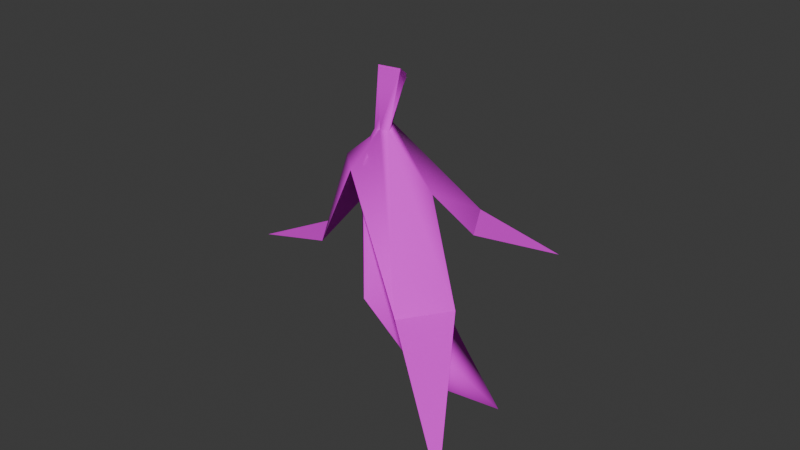 # Source: banana_peel.blend  (saved by Blender 5.1.29; exported with 4.5.12 LTS)
import bpy
from mathutils import Matrix  # noqa: F401  (used for matrix-valued properties, if any)

bpy.ops.wm.read_factory_settings(use_empty=True)
scene = bpy.context.scene
scene.name = 'Scene'

# ---- collections
col_collection = bpy.data.collections.new('Collection'); scene.collection.children.link(col_collection)

# ---- images (referenced by path relative to the original .blend; pixels are not part of the script)
import os
ASSET_DIR = os.environ.get("B2B_ASSET_DIR", "")  # directory of the original .blend (textures are referenced by path, not embedded)
HERE = os.path.dirname(os.path.abspath(__file__))  # packed textures are extracted next to this script under _unpacked/

def load_image(name, relpath, width, height, colorspace="sRGB"):
    """Load a texture the original file referenced (path relative to the .blend, or extracted next to this script)."""
    p = next((c for c in (os.path.join(HERE, relpath), os.path.join(ASSET_DIR, relpath)) if relpath and os.path.exists(c)), "")
    if p:
        img = bpy.data.images.load(p, check_existing=True)
        img.name = name
    else:  # same state as the original file: an image datablock whose file is absent (Cycles renders it pink)
        img = bpy.data.images.new(name, width, height)
        img.source = "FILE"
        img.filepath = "//" + (relpath or name)
    img.colorspace_settings.name = colorspace
    return img
img_banana = load_image('banana', 'banana.png', 1024, 1024, 'sRGB')

# ---- materials (node trees are filled in below, after node groups)
mat_material = bpy.data.materials.new('Material')
mat_material.alpha_threshold = 0.0
mat_material.use_backface_culling_lightprobe_volume = False
mat_material.roughness = 0.5
mat_material.line_color = (0.0, 0.0, 0.0, 1.0)

# ---- material node trees
mat_material.use_nodes = True; mat_material.node_tree.nodes.clear()
_N = mat_material.node_tree.nodes; _L = mat_material.node_tree.links
n0 = _N.new('ShaderNodeOutputMaterial'); n0.name = 'Material Output'; n0.location = (200, 100)
n1 = _N.new('ShaderNodeBsdfPrincipled'); n1.name = 'Principled BSDF'; n1.location = (-200, 100)
n1.inputs[2].default_value = 1.0
n2 = _N.new('ShaderNodeTexImage'); n2.name = 'Image Texture'; n2.location = (-490, 80)
n2.image = img_banana
n2.interpolation = 'Closest'
_L.new(n1.outputs[0], n0.inputs[0])
_L.new(n2.outputs[0], n1.inputs[0])
n0.is_active_output = True

# ---- world
world_world = bpy.data.worlds.new('World'); scene.world = world_world
world_world.use_nodes = True; world_world.node_tree.nodes.clear()
_N = world_world.node_tree.nodes; _L = world_world.node_tree.links
n0 = _N.new('ShaderNodeOutputWorld'); n0.name = 'World Output'; n0.location = (200, 100)
n1 = _N.new('ShaderNodeBackground'); n1.name = 'Background'; n1.location = (-200, 100)
n1.inputs[0].default_value = (0.05088, 0.05088, 0.05088, 1.0)
_L.new(n1.outputs[0], n0.inputs[0])
n0.is_active_output = True
world_world.color = (0.05088, 0.05088, 0.05088)
world_world.sun_shadow_jitter_overblur = 0.0

# ---- meshes
me_cube = bpy.data.meshes.new('Cube')
me_cube.from_pydata([(-0.005809, 0.01509, 0.2008), (0.08935, 0.2932, -0.07704), (0.004732, -0.005147, 0.1964), (0.2911, -0.2629, -0.05936), (0.0306, 0.1659, 0.02939), (-0.2787, 0.03879, -0.06298), (-0.01176, -0.003531, 0.1951), (-0.03776, 0.06825, 0.1231), (-0.1135, -0.01194, 0.00224), (0.1202, -0.1314, 0.02206), (-0.1363, 0.05539, 0.005748), (-0.02947, -0.04147, 0.1456), (0.06817, 0.09841, 0.02742), (0.1568, -0.05875, 0.01487), (0.06135, 0.01401, 0.1183), (0.007051, 0.02715, 0.266), (0.0216, -0.002366, 0.2836), (-0.009808, -0.007786, 0.2836), (-0.0824, 0.01031, 0.1375)], [], [(0, 6, 17, 15), (8, 18, 10), (0, 7, 18), (0, 2, 14), (5, 8, 10), (8, 11, 18), (4, 7, 0), (3, 13, 9), (12, 1, 4), (2, 13, 14), (6, 11, 9, 2), (15, 17, 16), (2, 0, 15, 16), (6, 2, 16, 17), (18, 7, 10), (18, 6, 0), (18, 11, 6), (13, 2, 9), (4, 14, 12), (13, 9, 11, 14), (14, 7, 12), (8, 10, 7, 11), (14, 11, 7), (14, 4, 0), (12, 7, 4)])
me_cube.polygons.foreach_set('use_smooth', [1, 1, 1, 1, 1, 1, 1, 1, 1, 1, 1, 1, 1, 1, 1, 1, 1, 1, 1, 0, 0, 0, 0, 1, 0])
_k = set([(0, 15), (2, 16), (6, 17), (15, 16), (15, 17), (16, 17)])
me_cube.attributes.new('sharp_edge', 'BOOLEAN', 'EDGE').data.foreach_set('value', [ (min(e.vertices), max(e.vertices)) in _k for e in me_cube.edges])
_uv = me_cube.uv_layers.new(name='UVMap')
_uv.uv.foreach_set('vector', [1.091, 0.5629, 1.006, 0.6463, 0.7424, 0.2032, 0.9897, 0.1831, 0.6783, 0.2263, 0.4722, 0.6738, 0.4086, 0.1503, 0.2745, 1.067, 0.09841, 0.7447, 0.3531, 0.7266, 0.8397, 0.851, 0.8268, 0.7847, 1.086, 0.6635, 0.3647, 0.4168, 0.6568, 0.939, 0.4265, 0.9281, 0.6783, 0.2263, 0.6755, 0.8415, 0.4722, 0.6738, 0.8155, 0.8241, 0.517, 0.3156, 0.627, -0.0548, 0.3761, 0.4567, 0.509, 0.9465, 0.375, 0.8914, 0.335, 0.8505, 0.39, 0.4494, 0.4309, 0.759, -0.01174, 1.254, 0.2489, 0.4909, 0.2117, 1.015, 0.3901, 0.9481, 0.425, 0.6757, 1.262, 0.3285, 0.4548, 0.9757, 0.8836, 0.1795, 0.7904, 0.1837, 0.8246, 0.113, 1.129, -0.01877, 1.146, 0.06529, 0.9216, 0.1731, 0.818, 0.08259, 0.574, -0.02293, 0.6112, -0.05457, 0.828, 0.0911, 0.7618, 0.1573, 0.4064, 0.7952, 0.05974, 0.7449, 0.4744, 0.07484, 0.4722, 0.6738, 0.4808, 0.9977, 0.3936, 1.014, 0.4722, 0.6738, 0.6755, 0.8415, 0.4808, 0.9977, 0.2489, 0.4909, -0.01174, 1.254, -0.01772, 0.4427, 1.045, 0.3887, 0.3803, 0.6849, 0.7463, 0.3627, 0.4961, 0.832, 0.4961, 0.832, 0.4961, 0.832, 0.4961, 0.832, 0.5388, 0.8477, 0.5388, 0.8477, 0.5306, 0.827, 0.4961, 0.832, 0.4961, 0.832, 0.4961, 0.832, 0.4961, 0.832, 0.4961, 0.832, 0.4961, 0.832, 0.4961, 0.832, 0.3803, 0.6849, 1.045, 0.3887, 0.4555, 1.105, 0.5306, 0.827, 0.5388, 0.8477, 0.5189, 0.8277])
me_cube.materials.append(mat_material)
me_cube.use_mirror_vertex_groups = False
me_cube.update()
me_cube_002 = bpy.data.meshes.new('Cube.002')
me_cube_002.from_pydata([(-0.01272, 0.01533, 0.196), (0.1828, 0.008127, -0.1599), (-0.004333, -0.0001658, 0.1937), (0.09102, 0.0469, -0.1075), (-0.0216, -0.00245, 0.1931), (0.003537, 0.03831, 0.1403), (0.09187, -0.03181, -0.1367), (-0.000126, -0.05258, -0.03014), (-0.01453, -0.03385, 0.1568), (0.1023, -0.01563, -0.09467), (0.02362, -0.0155, 0.1494), (0.00705, 0.02715, 0.2617), (0.0216, -0.002366, 0.2819), (-0.009808, -0.007786, 0.2817), (0.02908, 0.04499, -0.01344), (0.04224, -0.02829, -0.003945), (0.0604, 0.02003, -0.1723), (-0.04399, 0.021, -0.05529), (-0.05262, 0.004738, 0.148)], [], [(0, 4, 13, 11), (10, 8, 7, 15), (5, 14, 17, 18), (14, 5, 10, 15), (1, 6, 16), (14, 3, 16, 17), (10, 5, 0, 2), (1, 9, 6), (9, 1, 3), (15, 7, 6, 9), (11, 13, 12), (2, 0, 11, 12), (4, 2, 12, 13), (8, 2, 4), (8, 4, 0, 18), (10, 2, 8), (3, 14, 15, 9), (16, 3, 1), (18, 17, 7, 8), (17, 16, 6, 7), (18, 0, 5)])
me_cube_002.polygons.foreach_set('use_smooth', [True] * 21)
_k = set([(0, 11), (2, 12), (3, 14), (4, 13), (5, 14), (6, 7), (7, 8), (9, 15), (10, 15), (11, 12), (11, 13), (12, 13), (16, 17), (17, 18)])
me_cube_002.attributes.new('sharp_edge', 'BOOLEAN', 'EDGE').data.foreach_set('value', [ (min(e.vertices), max(e.vertices)) in _k for e in me_cube_002.edges])
_uv = me_cube_002.uv_layers.new(name='UVMap')
_uv.uv.foreach_set('vector', [1.091, 0.5629, 1.006, 0.6463, 0.7424, 0.2032, 0.9897, 0.1831, 0.5562, 0.9678, 0.4299, 0.9679, 0.5785, 0.2982, 0.6911, 0.4143, 0.2747, 0.9772, 0.2459, 0.4161, 0.4259, 0.332, 0.5246, 0.9797, 0.05258, 0.3993, 0.09253, 1.0, -0.06029, 1.029, -0.1096, 0.4614, 0.3647, 0.4168, 0.6147, 0.937, 0.5212, 0.9326, 0.2876, 0.3699, 0.4403, 0.0564, 0.5597, 0.05307, 0.4575, 0.4148, 0.4604, 0.7346, 0.4896, 0.5186, 0.8397, 0.851, 0.8268, 0.7847, 0.3761, 0.4567, 0.4476, 0.9212, 0.3767, 0.8498, 0.3293, 0.8162, 0.39, 0.4494, 0.3817, 0.7867, 0.2074, 0.6413, 0.1875, 0.5738, -0.003187, 0.4341, 0.1267, 0.4688, 0.8836, 0.1795, 0.7904, 0.1837, 0.8246, 0.113, 1.129, -0.01877, 1.146, 0.06529, 0.9216, 0.1731, 0.818, 0.08259, 0.574, -0.02293, 0.6112, -0.05457, 0.828, 0.0911, 0.7618, 0.1573, 0.4011, 0.7084, 0.4548, 0.9757, 0.3901, 0.9481, 0.5895, 0.828, 0.4808, 0.9977, 0.2745, 1.067, 0.3984, 0.798, 0.3095, 0.8597, 0.4548, 0.9757, 0.4011, 0.7084, 0.3667, 0.7622, 0.8842, 0.802, 0.8858, 1.006, 0.3851, 0.9475, 0.5212, 0.9326, 0.4341, 0.8523, 0.3647, 0.4168, 0.4042, 0.7785, 0.4574, 0.3857, 0.6207, 0.4239, 0.5954, 0.8085, 0.4435, 0.3881, 0.5195, 0.1191, 0.629, 0.1499, 0.6046, 0.4206, 0.4758, 0.775, 0.4012, 1.088, 0.2519, 0.868])
me_cube_002.materials.append(mat_material)
me_cube_002.use_mirror_vertex_groups = False
me_cube_002.update()

# ---- objects
ob_bananapeel = bpy.data.objects.new('BananaPeel', me_cube)
ob_banana = bpy.data.objects.new('Banana', me_cube_002)

# ---- transforms, parenting, visibility, modifiers, constraints
ob_bananapeel.location = (0.0, 0.0, 0.0)
ob_bananapeel.lock_rotations_4d = False
ob_bananapeel.empty_display_type = 'ARROWS'
ob_bananapeel.lineart.crease_threshold = 0.0
ob_banana.location = (0.0, 0.0, 0.0)
ob_banana.lock_rotations_4d = False
ob_banana.empty_display_type = 'ARROWS'
ob_banana.lineart.crease_threshold = 0.0

# ---- collection membership
col_collection.objects.link(ob_bananapeel)
col_collection.objects.link(ob_banana)

# ---- scene / render settings (as saved in the file)
scene.frame_start = 1; scene.frame_end = 250; scene.frame_set(9)
scene.render.engine = 'BLENDER_EEVEE_NEXT'
scene.render.bake_bias = 0.0
scene.render.bake_samples = 0
scene.cycles.sampling_pattern = 'TABULATED_SOBOL'
scene.eevee.use_volume_custom_range = False
bpy.context.view_layer.update()

# ---- added for rendering (the .blend has no active camera and no usable light): camera, sun
cam_auto = bpy.data.cameras.new('AutoCamera')
cam_auto.lens = 50.0
cam_auto.sensor_width = 36.0
cam_auto.clip_end = 1000.0
ob_auto_camera = bpy.data.objects.new('AutoCamera', cam_auto)
scene.collection.objects.link(ob_auto_camera)
ob_auto_camera.location = (0.855039, -1.00346, 0.734724)
ob_auto_camera.rotation_euler = (1.09748, -7.21219e-08, 0.694738)
scene.camera = ob_auto_camera
light_auto_sun = bpy.data.lights.new('AutoSun', 'SUN')
light_auto_sun.energy = 3.0
light_auto_sun.angle = 0.0523599
ob_auto_sun = bpy.data.objects.new('AutoSun', light_auto_sun)
scene.collection.objects.link(ob_auto_sun)
ob_auto_sun.rotation_euler = (0.872665, 0.174533, 0.523599)
bpy.context.view_layer.update()

